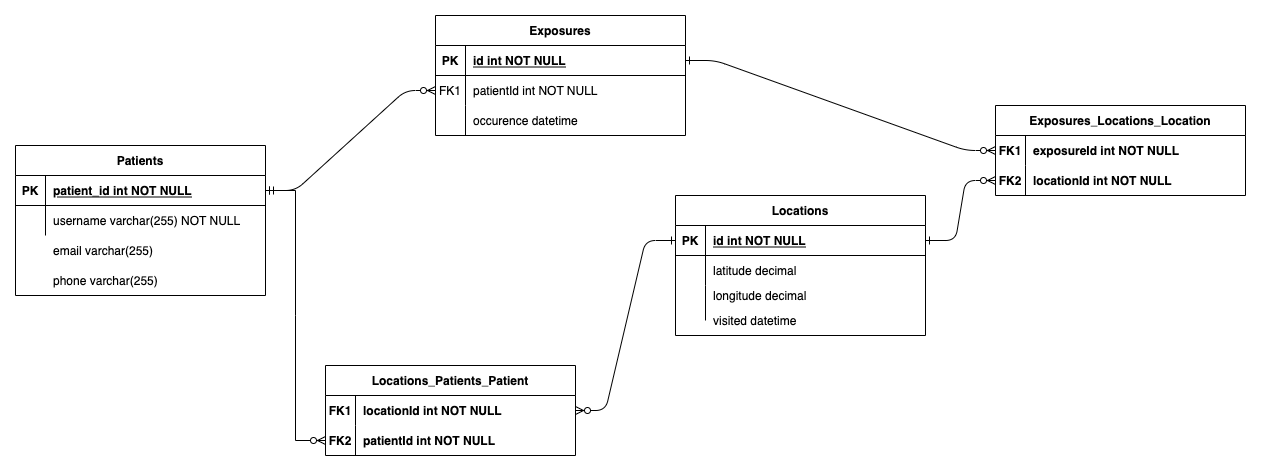

The diagram above was exported from draw.io. Its source (the exported page's mxGraphModel, read from the mxfile embedded in the PNG):
<mxGraphModel dx="1829" dy="935" grid="1" gridSize="10" guides="1" tooltips="1" connect="1" arrows="1" fold="1" page="0" pageScale="1" pageWidth="850" pageHeight="1100" math="0" shadow="0" extFonts="Permanent Marker^https://fonts.googleapis.com/css?family=Permanent+Marker">
  <root>
    <mxCell id="0" />
    <mxCell id="1" parent="0" />
    <mxCell id="C-vyLk0tnHw3VtMMgP7b-1" value="" style="edgeStyle=entityRelationEdgeStyle;endArrow=ERzeroToMany;startArrow=ERone;endFill=1;startFill=0;entryX=1;entryY=0.5;entryDx=0;entryDy=0;exitX=0;exitY=0.5;exitDx=0;exitDy=0;" parent="1" source="C-vyLk0tnHw3VtMMgP7b-3" target="5lyfCIgFeGOzszJu4-x0-4" edge="1">
      <mxGeometry width="100" height="100" relative="1" as="geometry">
        <mxPoint x="340" y="720" as="sourcePoint" />
        <mxPoint x="440" y="620" as="targetPoint" />
      </mxGeometry>
    </mxCell>
    <mxCell id="C-vyLk0tnHw3VtMMgP7b-2" value="Locations" style="shape=table;startSize=30;container=1;collapsible=1;childLayout=tableLayout;fixedRows=1;rowLines=0;fontStyle=1;align=center;resizeLast=1;" parent="1" vertex="1">
      <mxGeometry x="590" y="440" width="250" height="140" as="geometry" />
    </mxCell>
    <mxCell id="C-vyLk0tnHw3VtMMgP7b-3" value="" style="shape=partialRectangle;collapsible=0;dropTarget=0;pointerEvents=0;fillColor=none;points=[[0,0.5],[1,0.5]];portConstraint=eastwest;top=0;left=0;right=0;bottom=1;" parent="C-vyLk0tnHw3VtMMgP7b-2" vertex="1">
      <mxGeometry y="30" width="250" height="30" as="geometry" />
    </mxCell>
    <mxCell id="C-vyLk0tnHw3VtMMgP7b-4" value="PK" style="shape=partialRectangle;overflow=hidden;connectable=0;fillColor=none;top=0;left=0;bottom=0;right=0;fontStyle=1;" parent="C-vyLk0tnHw3VtMMgP7b-3" vertex="1">
      <mxGeometry width="30" height="30" as="geometry">
        <mxRectangle width="30" height="30" as="alternateBounds" />
      </mxGeometry>
    </mxCell>
    <mxCell id="C-vyLk0tnHw3VtMMgP7b-5" value="id int NOT NULL " style="shape=partialRectangle;overflow=hidden;connectable=0;fillColor=none;top=0;left=0;bottom=0;right=0;align=left;spacingLeft=6;fontStyle=5;" parent="C-vyLk0tnHw3VtMMgP7b-3" vertex="1">
      <mxGeometry x="30" width="220" height="30" as="geometry">
        <mxRectangle width="220" height="30" as="alternateBounds" />
      </mxGeometry>
    </mxCell>
    <mxCell id="C-vyLk0tnHw3VtMMgP7b-9" value="" style="shape=partialRectangle;collapsible=0;dropTarget=0;pointerEvents=0;fillColor=none;points=[[0,0.5],[1,0.5]];portConstraint=eastwest;top=0;left=0;right=0;bottom=0;" parent="C-vyLk0tnHw3VtMMgP7b-2" vertex="1">
      <mxGeometry y="60" width="250" height="30" as="geometry" />
    </mxCell>
    <mxCell id="C-vyLk0tnHw3VtMMgP7b-10" value="" style="shape=partialRectangle;overflow=hidden;connectable=0;fillColor=none;top=0;left=0;bottom=0;right=0;" parent="C-vyLk0tnHw3VtMMgP7b-9" vertex="1">
      <mxGeometry width="30" height="30" as="geometry">
        <mxRectangle width="30" height="30" as="alternateBounds" />
      </mxGeometry>
    </mxCell>
    <mxCell id="C-vyLk0tnHw3VtMMgP7b-11" value="latitude decimal" style="shape=partialRectangle;overflow=hidden;connectable=0;fillColor=none;top=0;left=0;bottom=0;right=0;align=left;spacingLeft=6;" parent="C-vyLk0tnHw3VtMMgP7b-9" vertex="1">
      <mxGeometry x="30" width="220" height="30" as="geometry">
        <mxRectangle width="220" height="30" as="alternateBounds" />
      </mxGeometry>
    </mxCell>
    <mxCell id="C-vyLk0tnHw3VtMMgP7b-6" value="" style="shape=partialRectangle;collapsible=0;dropTarget=0;pointerEvents=0;fillColor=none;points=[[0,0.5],[1,0.5]];portConstraint=eastwest;top=0;left=0;right=0;bottom=0;" parent="C-vyLk0tnHw3VtMMgP7b-2" vertex="1">
      <mxGeometry y="90" width="250" height="35" as="geometry" />
    </mxCell>
    <mxCell id="C-vyLk0tnHw3VtMMgP7b-7" value="" style="shape=partialRectangle;overflow=hidden;connectable=0;fillColor=none;top=0;left=0;bottom=0;right=0;" parent="C-vyLk0tnHw3VtMMgP7b-6" vertex="1">
      <mxGeometry width="30" height="35" as="geometry">
        <mxRectangle width="30" height="35" as="alternateBounds" />
      </mxGeometry>
    </mxCell>
    <mxCell id="C-vyLk0tnHw3VtMMgP7b-8" value="" style="shape=partialRectangle;overflow=hidden;connectable=0;fillColor=none;top=0;left=0;bottom=0;right=0;align=left;spacingLeft=6;" parent="C-vyLk0tnHw3VtMMgP7b-6" vertex="1">
      <mxGeometry x="30" width="220" height="35" as="geometry">
        <mxRectangle width="220" height="35" as="alternateBounds" />
      </mxGeometry>
    </mxCell>
    <mxCell id="C-vyLk0tnHw3VtMMgP7b-13" value="Exposures" style="shape=table;startSize=30;container=1;collapsible=1;childLayout=tableLayout;fixedRows=1;rowLines=0;fontStyle=1;align=center;resizeLast=1;" parent="1" vertex="1">
      <mxGeometry x="350" y="260" width="250" height="120" as="geometry" />
    </mxCell>
    <mxCell id="C-vyLk0tnHw3VtMMgP7b-14" value="" style="shape=partialRectangle;collapsible=0;dropTarget=0;pointerEvents=0;fillColor=none;points=[[0,0.5],[1,0.5]];portConstraint=eastwest;top=0;left=0;right=0;bottom=1;" parent="C-vyLk0tnHw3VtMMgP7b-13" vertex="1">
      <mxGeometry y="30" width="250" height="30" as="geometry" />
    </mxCell>
    <mxCell id="C-vyLk0tnHw3VtMMgP7b-15" value="PK" style="shape=partialRectangle;overflow=hidden;connectable=0;fillColor=none;top=0;left=0;bottom=0;right=0;fontStyle=1;" parent="C-vyLk0tnHw3VtMMgP7b-14" vertex="1">
      <mxGeometry width="30" height="30" as="geometry">
        <mxRectangle width="30" height="30" as="alternateBounds" />
      </mxGeometry>
    </mxCell>
    <mxCell id="C-vyLk0tnHw3VtMMgP7b-16" value="id int NOT NULL " style="shape=partialRectangle;overflow=hidden;connectable=0;fillColor=none;top=0;left=0;bottom=0;right=0;align=left;spacingLeft=6;fontStyle=5;" parent="C-vyLk0tnHw3VtMMgP7b-14" vertex="1">
      <mxGeometry x="30" width="220" height="30" as="geometry">
        <mxRectangle width="220" height="30" as="alternateBounds" />
      </mxGeometry>
    </mxCell>
    <mxCell id="C-vyLk0tnHw3VtMMgP7b-17" value="" style="shape=partialRectangle;collapsible=0;dropTarget=0;pointerEvents=0;fillColor=none;points=[[0,0.5],[1,0.5]];portConstraint=eastwest;top=0;left=0;right=0;bottom=0;" parent="C-vyLk0tnHw3VtMMgP7b-13" vertex="1">
      <mxGeometry y="60" width="250" height="30" as="geometry" />
    </mxCell>
    <mxCell id="C-vyLk0tnHw3VtMMgP7b-18" value="FK1" style="shape=partialRectangle;overflow=hidden;connectable=0;fillColor=none;top=0;left=0;bottom=0;right=0;" parent="C-vyLk0tnHw3VtMMgP7b-17" vertex="1">
      <mxGeometry width="30" height="30" as="geometry">
        <mxRectangle width="30" height="30" as="alternateBounds" />
      </mxGeometry>
    </mxCell>
    <mxCell id="C-vyLk0tnHw3VtMMgP7b-19" value="patientId int NOT NULL" style="shape=partialRectangle;overflow=hidden;connectable=0;fillColor=none;top=0;left=0;bottom=0;right=0;align=left;spacingLeft=6;" parent="C-vyLk0tnHw3VtMMgP7b-17" vertex="1">
      <mxGeometry x="30" width="220" height="30" as="geometry">
        <mxRectangle width="220" height="30" as="alternateBounds" />
      </mxGeometry>
    </mxCell>
    <mxCell id="C-vyLk0tnHw3VtMMgP7b-20" value="" style="shape=partialRectangle;collapsible=0;dropTarget=0;pointerEvents=0;fillColor=none;points=[[0,0.5],[1,0.5]];portConstraint=eastwest;top=0;left=0;right=0;bottom=0;" parent="C-vyLk0tnHw3VtMMgP7b-13" vertex="1">
      <mxGeometry y="90" width="250" height="30" as="geometry" />
    </mxCell>
    <mxCell id="C-vyLk0tnHw3VtMMgP7b-21" value="" style="shape=partialRectangle;overflow=hidden;connectable=0;fillColor=none;top=0;left=0;bottom=0;right=0;" parent="C-vyLk0tnHw3VtMMgP7b-20" vertex="1">
      <mxGeometry width="30" height="30" as="geometry">
        <mxRectangle width="30" height="30" as="alternateBounds" />
      </mxGeometry>
    </mxCell>
    <mxCell id="C-vyLk0tnHw3VtMMgP7b-22" value="" style="shape=partialRectangle;overflow=hidden;connectable=0;fillColor=none;top=0;left=0;bottom=0;right=0;align=left;spacingLeft=6;" parent="C-vyLk0tnHw3VtMMgP7b-20" vertex="1">
      <mxGeometry x="30" width="220" height="30" as="geometry">
        <mxRectangle width="220" height="30" as="alternateBounds" />
      </mxGeometry>
    </mxCell>
    <mxCell id="C-vyLk0tnHw3VtMMgP7b-23" value="Patients" style="shape=table;startSize=30;container=1;collapsible=1;childLayout=tableLayout;fixedRows=1;rowLines=0;fontStyle=1;align=center;resizeLast=1;" parent="1" vertex="1">
      <mxGeometry x="-70" y="390" width="250" height="150" as="geometry" />
    </mxCell>
    <mxCell id="C-vyLk0tnHw3VtMMgP7b-24" value="" style="shape=partialRectangle;collapsible=0;dropTarget=0;pointerEvents=0;fillColor=none;points=[[0,0.5],[1,0.5]];portConstraint=eastwest;top=0;left=0;right=0;bottom=1;" parent="C-vyLk0tnHw3VtMMgP7b-23" vertex="1">
      <mxGeometry y="30" width="250" height="30" as="geometry" />
    </mxCell>
    <mxCell id="C-vyLk0tnHw3VtMMgP7b-25" value="PK" style="shape=partialRectangle;overflow=hidden;connectable=0;fillColor=none;top=0;left=0;bottom=0;right=0;fontStyle=1;" parent="C-vyLk0tnHw3VtMMgP7b-24" vertex="1">
      <mxGeometry width="30" height="30" as="geometry">
        <mxRectangle width="30" height="30" as="alternateBounds" />
      </mxGeometry>
    </mxCell>
    <mxCell id="C-vyLk0tnHw3VtMMgP7b-26" value="patient_id int NOT NULL " style="shape=partialRectangle;overflow=hidden;connectable=0;fillColor=none;top=0;left=0;bottom=0;right=0;align=left;spacingLeft=6;fontStyle=5;" parent="C-vyLk0tnHw3VtMMgP7b-24" vertex="1">
      <mxGeometry x="30" width="220" height="30" as="geometry">
        <mxRectangle width="220" height="30" as="alternateBounds" />
      </mxGeometry>
    </mxCell>
    <mxCell id="C-vyLk0tnHw3VtMMgP7b-27" value="" style="shape=partialRectangle;collapsible=0;dropTarget=0;pointerEvents=0;fillColor=none;points=[[0,0.5],[1,0.5]];portConstraint=eastwest;top=0;left=0;right=0;bottom=0;" parent="C-vyLk0tnHw3VtMMgP7b-23" vertex="1">
      <mxGeometry y="60" width="250" height="30" as="geometry" />
    </mxCell>
    <mxCell id="C-vyLk0tnHw3VtMMgP7b-28" value="" style="shape=partialRectangle;overflow=hidden;connectable=0;fillColor=none;top=0;left=0;bottom=0;right=0;" parent="C-vyLk0tnHw3VtMMgP7b-27" vertex="1">
      <mxGeometry width="30" height="30" as="geometry">
        <mxRectangle width="30" height="30" as="alternateBounds" />
      </mxGeometry>
    </mxCell>
    <mxCell id="C-vyLk0tnHw3VtMMgP7b-29" value="username varchar(255) NOT NULL" style="shape=partialRectangle;overflow=hidden;connectable=0;fillColor=none;top=0;left=0;bottom=0;right=0;align=left;spacingLeft=6;" parent="C-vyLk0tnHw3VtMMgP7b-27" vertex="1">
      <mxGeometry x="30" width="220" height="30" as="geometry">
        <mxRectangle width="220" height="30" as="alternateBounds" />
      </mxGeometry>
    </mxCell>
    <mxCell id="3Fc5WA0Q5FYUAM2ZY6na-1" value="" style="shape=partialRectangle;collapsible=0;dropTarget=0;pointerEvents=0;fillColor=none;points=[[0,0.5],[1,0.5]];portConstraint=eastwest;top=0;left=0;right=0;bottom=0;" parent="1" vertex="1">
      <mxGeometry x="-70" y="480" width="250" height="30" as="geometry" />
    </mxCell>
    <mxCell id="3Fc5WA0Q5FYUAM2ZY6na-2" value="" style="shape=partialRectangle;overflow=hidden;connectable=0;fillColor=none;top=0;left=0;bottom=0;right=0;strokeColor=default;" parent="3Fc5WA0Q5FYUAM2ZY6na-1" vertex="1">
      <mxGeometry width="30" height="30" as="geometry">
        <mxRectangle width="30" height="30" as="alternateBounds" />
      </mxGeometry>
    </mxCell>
    <mxCell id="3Fc5WA0Q5FYUAM2ZY6na-3" value="email varchar(255)" style="shape=partialRectangle;overflow=hidden;connectable=0;fillColor=none;top=0;left=0;bottom=0;right=0;align=left;spacingLeft=6;" parent="3Fc5WA0Q5FYUAM2ZY6na-1" vertex="1">
      <mxGeometry x="30" width="220" height="30" as="geometry">
        <mxRectangle width="220" height="30" as="alternateBounds" />
      </mxGeometry>
    </mxCell>
    <mxCell id="3Fc5WA0Q5FYUAM2ZY6na-4" value="" style="shape=partialRectangle;collapsible=0;dropTarget=0;pointerEvents=0;fillColor=none;points=[[0,0.5],[1,0.5]];portConstraint=eastwest;top=0;left=0;right=0;bottom=0;" parent="1" vertex="1">
      <mxGeometry x="-70" y="510" width="250" height="30" as="geometry" />
    </mxCell>
    <mxCell id="3Fc5WA0Q5FYUAM2ZY6na-5" value="" style="shape=partialRectangle;overflow=hidden;connectable=0;fillColor=none;top=0;left=0;bottom=0;right=0;" parent="3Fc5WA0Q5FYUAM2ZY6na-4" vertex="1">
      <mxGeometry width="30" height="30" as="geometry">
        <mxRectangle width="30" height="30" as="alternateBounds" />
      </mxGeometry>
    </mxCell>
    <mxCell id="3Fc5WA0Q5FYUAM2ZY6na-6" value="phone varchar(255)" style="shape=partialRectangle;overflow=hidden;connectable=0;fillColor=none;top=0;left=0;bottom=0;right=0;align=left;spacingLeft=6;" parent="3Fc5WA0Q5FYUAM2ZY6na-4" vertex="1">
      <mxGeometry x="30" width="220" height="30" as="geometry">
        <mxRectangle width="220" height="30" as="alternateBounds" />
      </mxGeometry>
    </mxCell>
    <mxCell id="3Fc5WA0Q5FYUAM2ZY6na-7" value="longitude decimal" style="shape=partialRectangle;overflow=hidden;connectable=0;fillColor=none;top=0;left=0;bottom=0;right=0;align=left;spacingLeft=6;" parent="1" vertex="1">
      <mxGeometry x="620" y="525" width="220" height="30" as="geometry">
        <mxRectangle width="220" height="30" as="alternateBounds" />
      </mxGeometry>
    </mxCell>
    <mxCell id="3Fc5WA0Q5FYUAM2ZY6na-8" value="visited datetime" style="shape=partialRectangle;overflow=hidden;connectable=0;fillColor=none;top=0;left=0;bottom=0;right=0;align=left;spacingLeft=6;" parent="1" vertex="1">
      <mxGeometry x="620" y="550" width="220" height="30" as="geometry">
        <mxRectangle width="220" height="30" as="alternateBounds" />
      </mxGeometry>
    </mxCell>
    <mxCell id="3Fc5WA0Q5FYUAM2ZY6na-10" value="occurence datetime" style="shape=partialRectangle;overflow=hidden;connectable=0;fillColor=none;top=0;left=0;bottom=0;right=0;align=left;spacingLeft=6;" parent="1" vertex="1">
      <mxGeometry x="380" y="350" width="220" height="30" as="geometry">
        <mxRectangle width="220" height="30" as="alternateBounds" />
      </mxGeometry>
    </mxCell>
    <mxCell id="3Fc5WA0Q5FYUAM2ZY6na-12" value="" style="edgeStyle=entityRelationEdgeStyle;endArrow=ERzeroToMany;startArrow=ERone;endFill=1;startFill=0;exitX=1;exitY=0.5;exitDx=0;exitDy=0;entryX=0;entryY=0.5;entryDx=0;entryDy=0;" parent="1" source="C-vyLk0tnHw3VtMMgP7b-24" target="C-vyLk0tnHw3VtMMgP7b-17" edge="1">
      <mxGeometry width="100" height="100" relative="1" as="geometry">
        <mxPoint x="380" y="175" as="sourcePoint" />
        <mxPoint x="460" y="205" as="targetPoint" />
      </mxGeometry>
    </mxCell>
    <mxCell id="q9gxma9C20Wl191fm1__-7" value="Exposures_Locations_Location" style="shape=table;startSize=30;container=1;collapsible=1;childLayout=tableLayout;fixedRows=1;rowLines=0;fontStyle=1;align=center;resizeLast=1;" parent="1" vertex="1">
      <mxGeometry x="910" y="350" width="250" height="90" as="geometry" />
    </mxCell>
    <mxCell id="q9gxma9C20Wl191fm1__-11" value="" style="shape=partialRectangle;collapsible=0;dropTarget=0;pointerEvents=0;fillColor=none;points=[[0,0.5],[1,0.5]];portConstraint=eastwest;top=0;left=0;right=0;bottom=0;" parent="q9gxma9C20Wl191fm1__-7" vertex="1">
      <mxGeometry y="30" width="250" height="30" as="geometry" />
    </mxCell>
    <mxCell id="q9gxma9C20Wl191fm1__-12" value="FK1" style="shape=partialRectangle;overflow=hidden;connectable=0;fillColor=none;top=0;left=0;bottom=0;right=0;fontStyle=1" parent="q9gxma9C20Wl191fm1__-11" vertex="1">
      <mxGeometry width="30" height="30" as="geometry">
        <mxRectangle width="30" height="30" as="alternateBounds" />
      </mxGeometry>
    </mxCell>
    <mxCell id="q9gxma9C20Wl191fm1__-13" value="exposureId int NOT NULL" style="shape=partialRectangle;overflow=hidden;connectable=0;fillColor=none;top=0;left=0;bottom=0;right=0;align=left;spacingLeft=6;fontStyle=1" parent="q9gxma9C20Wl191fm1__-11" vertex="1">
      <mxGeometry x="30" width="220" height="30" as="geometry">
        <mxRectangle width="220" height="30" as="alternateBounds" />
      </mxGeometry>
    </mxCell>
    <mxCell id="q9gxma9C20Wl191fm1__-14" value="" style="shape=partialRectangle;collapsible=0;dropTarget=0;pointerEvents=0;fillColor=none;points=[[0,0.5],[1,0.5]];portConstraint=eastwest;top=0;left=0;right=0;bottom=0;" parent="q9gxma9C20Wl191fm1__-7" vertex="1">
      <mxGeometry y="60" width="250" height="30" as="geometry" />
    </mxCell>
    <mxCell id="q9gxma9C20Wl191fm1__-15" value="FK2" style="shape=partialRectangle;overflow=hidden;connectable=0;fillColor=none;top=0;left=0;bottom=0;right=0;fontStyle=1" parent="q9gxma9C20Wl191fm1__-14" vertex="1">
      <mxGeometry width="30" height="30" as="geometry">
        <mxRectangle width="30" height="30" as="alternateBounds" />
      </mxGeometry>
    </mxCell>
    <mxCell id="q9gxma9C20Wl191fm1__-16" value="locationId int NOT NULL " style="shape=partialRectangle;overflow=hidden;connectable=0;fillColor=none;top=0;left=0;bottom=0;right=0;align=left;spacingLeft=6;fontStyle=1" parent="q9gxma9C20Wl191fm1__-14" vertex="1">
      <mxGeometry x="30" width="220" height="30" as="geometry">
        <mxRectangle width="220" height="30" as="alternateBounds" />
      </mxGeometry>
    </mxCell>
    <mxCell id="q9gxma9C20Wl191fm1__-18" value="" style="edgeStyle=entityRelationEdgeStyle;endArrow=ERzeroToMany;startArrow=ERone;endFill=1;startFill=0;entryX=0;entryY=0.5;entryDx=0;entryDy=0;" parent="1" source="C-vyLk0tnHw3VtMMgP7b-14" target="q9gxma9C20Wl191fm1__-11" edge="1">
      <mxGeometry width="100" height="100" relative="1" as="geometry">
        <mxPoint x="390" y="60" as="sourcePoint" />
        <mxPoint x="460" y="75" as="targetPoint" />
      </mxGeometry>
    </mxCell>
    <mxCell id="q9gxma9C20Wl191fm1__-23" value="" style="edgeStyle=entityRelationEdgeStyle;endArrow=ERzeroToMany;startArrow=ERone;endFill=1;startFill=0;entryX=0;entryY=0.5;entryDx=0;entryDy=0;exitX=1;exitY=0.5;exitDx=0;exitDy=0;" parent="1" source="C-vyLk0tnHw3VtMMgP7b-3" target="q9gxma9C20Wl191fm1__-14" edge="1">
      <mxGeometry width="100" height="100" relative="1" as="geometry">
        <mxPoint x="50" y="-90" as="sourcePoint" />
        <mxPoint x="80" y="20" as="targetPoint" />
      </mxGeometry>
    </mxCell>
    <mxCell id="5lyfCIgFeGOzszJu4-x0-3" value="Locations_Patients_Patient" style="shape=table;startSize=30;container=1;collapsible=1;childLayout=tableLayout;fixedRows=1;rowLines=0;fontStyle=1;align=center;resizeLast=1;" vertex="1" parent="1">
      <mxGeometry x="240" y="610" width="250" height="90" as="geometry" />
    </mxCell>
    <mxCell id="5lyfCIgFeGOzszJu4-x0-4" value="" style="shape=partialRectangle;collapsible=0;dropTarget=0;pointerEvents=0;fillColor=none;points=[[0,0.5],[1,0.5]];portConstraint=eastwest;top=0;left=0;right=0;bottom=0;" vertex="1" parent="5lyfCIgFeGOzszJu4-x0-3">
      <mxGeometry y="30" width="250" height="30" as="geometry" />
    </mxCell>
    <mxCell id="5lyfCIgFeGOzszJu4-x0-5" value="FK1" style="shape=partialRectangle;overflow=hidden;connectable=0;fillColor=none;top=0;left=0;bottom=0;right=0;fontStyle=1" vertex="1" parent="5lyfCIgFeGOzszJu4-x0-4">
      <mxGeometry width="30" height="30" as="geometry">
        <mxRectangle width="30" height="30" as="alternateBounds" />
      </mxGeometry>
    </mxCell>
    <mxCell id="5lyfCIgFeGOzszJu4-x0-6" value="locationId int NOT NULL" style="shape=partialRectangle;overflow=hidden;connectable=0;fillColor=none;top=0;left=0;bottom=0;right=0;align=left;spacingLeft=6;fontStyle=1" vertex="1" parent="5lyfCIgFeGOzszJu4-x0-4">
      <mxGeometry x="30" width="220" height="30" as="geometry">
        <mxRectangle width="220" height="30" as="alternateBounds" />
      </mxGeometry>
    </mxCell>
    <mxCell id="5lyfCIgFeGOzszJu4-x0-7" value="" style="shape=partialRectangle;collapsible=0;dropTarget=0;pointerEvents=0;fillColor=none;points=[[0,0.5],[1,0.5]];portConstraint=eastwest;top=0;left=0;right=0;bottom=0;" vertex="1" parent="5lyfCIgFeGOzszJu4-x0-3">
      <mxGeometry y="60" width="250" height="30" as="geometry" />
    </mxCell>
    <mxCell id="5lyfCIgFeGOzszJu4-x0-8" value="FK2" style="shape=partialRectangle;overflow=hidden;connectable=0;fillColor=none;top=0;left=0;bottom=0;right=0;fontStyle=1" vertex="1" parent="5lyfCIgFeGOzszJu4-x0-7">
      <mxGeometry width="30" height="30" as="geometry">
        <mxRectangle width="30" height="30" as="alternateBounds" />
      </mxGeometry>
    </mxCell>
    <mxCell id="5lyfCIgFeGOzszJu4-x0-9" value="patientId int NOT NULL " style="shape=partialRectangle;overflow=hidden;connectable=0;fillColor=none;top=0;left=0;bottom=0;right=0;align=left;spacingLeft=6;fontStyle=1" vertex="1" parent="5lyfCIgFeGOzszJu4-x0-7">
      <mxGeometry x="30" width="220" height="30" as="geometry">
        <mxRectangle width="220" height="30" as="alternateBounds" />
      </mxGeometry>
    </mxCell>
    <mxCell id="5lyfCIgFeGOzszJu4-x0-12" value="" style="edgeStyle=entityRelationEdgeStyle;fontSize=12;html=1;endArrow=ERzeroToMany;startArrow=ERmandOne;rounded=0;entryX=0;entryY=0.5;entryDx=0;entryDy=0;exitX=1;exitY=0.5;exitDx=0;exitDy=0;" edge="1" parent="1" source="C-vyLk0tnHw3VtMMgP7b-24" target="5lyfCIgFeGOzszJu4-x0-7">
      <mxGeometry width="100" height="100" relative="1" as="geometry">
        <mxPoint x="110" y="410" as="sourcePoint" />
        <mxPoint x="230" y="400" as="targetPoint" />
      </mxGeometry>
    </mxCell>
  </root>
</mxGraphModel>